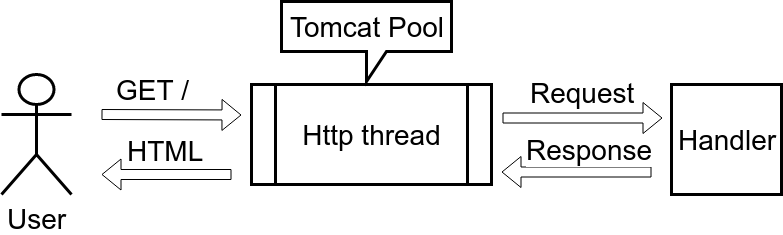

The diagram above was exported from draw.io. Its source (the exported page's mxGraphModel, read from the mxfile embedded in the PNG):
<mxGraphModel dx="1375" dy="735" grid="1" gridSize="10" guides="1" tooltips="1" connect="1" arrows="1" fold="1" page="1" pageScale="1" pageWidth="850" pageHeight="1100" math="0" shadow="0">
  <root>
    <mxCell id="0" />
    <mxCell id="1" parent="0" />
    <mxCell id="2" value="&lt;font style=&quot;font-size: 28px&quot;&gt;User&lt;/font&gt;" style="shape=umlActor;verticalLabelPosition=bottom;labelBackgroundColor=#ffffff;verticalAlign=top;html=1;outlineConnect=0;strokeWidth=3;" vertex="1" parent="1">
      <mxGeometry x="40" y="140" width="70" height="120" as="geometry" />
    </mxCell>
    <mxCell id="8" value="" style="shape=flexArrow;endArrow=classic;html=1;fillColor=#ffffff;" edge="1" parent="1">
      <mxGeometry width="50" height="50" relative="1" as="geometry">
        <mxPoint x="140" y="180" as="sourcePoint" />
        <mxPoint x="280" y="180.5" as="targetPoint" />
      </mxGeometry>
    </mxCell>
    <mxCell id="10" value="&lt;font style=&quot;font-size: 28px&quot;&gt;GET /&lt;br&gt;&lt;/font&gt;" style="text;html=1;resizable=0;points=[];align=center;verticalAlign=middle;labelBackgroundColor=#ffffff;" vertex="1" connectable="0" parent="8">
      <mxGeometry x="-0.5443" y="-4" relative="1" as="geometry">
        <mxPoint x="19" y="-29.5" as="offset" />
      </mxGeometry>
    </mxCell>
    <mxCell id="9" value="&lt;font style=&quot;font-size: 28px&quot;&gt;Http thread&lt;/font&gt;" style="shape=process;whiteSpace=wrap;html=1;strokeWidth=3;" vertex="1" parent="1">
      <mxGeometry x="290" y="150" width="240" height="100" as="geometry" />
    </mxCell>
    <mxCell id="11" value="" style="shape=flexArrow;endArrow=classic;html=1;fillColor=#ffffff;" edge="1" parent="1">
      <mxGeometry width="50" height="50" relative="1" as="geometry">
        <mxPoint x="541" y="183.5" as="sourcePoint" />
        <mxPoint x="701" y="183.5" as="targetPoint" />
      </mxGeometry>
    </mxCell>
    <mxCell id="12" value="&lt;font style=&quot;font-size: 28px&quot;&gt;Request&lt;/font&gt;" style="text;html=1;resizable=0;points=[];align=center;verticalAlign=middle;labelBackgroundColor=#ffffff;" vertex="1" connectable="0" parent="11">
      <mxGeometry x="0.4154" y="2" relative="1" as="geometry">
        <mxPoint x="-34" y="-24" as="offset" />
      </mxGeometry>
    </mxCell>
    <mxCell id="13" value="&lt;font style=&quot;font-size: 28px&quot;&gt;Handler&lt;/font&gt;" style="whiteSpace=wrap;html=1;aspect=fixed;strokeWidth=3;" vertex="1" parent="1">
      <mxGeometry x="710" y="150" width="110" height="110" as="geometry" />
    </mxCell>
    <mxCell id="14" value="" style="shape=flexArrow;endArrow=classic;html=1;fillColor=#ffffff;" edge="1" parent="1">
      <mxGeometry width="50" height="50" relative="1" as="geometry">
        <mxPoint x="690" y="237.5" as="sourcePoint" />
        <mxPoint x="540" y="237.5" as="targetPoint" />
      </mxGeometry>
    </mxCell>
    <mxCell id="15" value="&lt;font style=&quot;font-size: 28px&quot;&gt;Response&lt;/font&gt;" style="text;html=1;resizable=0;points=[];align=center;verticalAlign=middle;labelBackgroundColor=#ffffff;" vertex="1" connectable="0" parent="14">
      <mxGeometry x="0.4154" y="2" relative="1" as="geometry">
        <mxPoint x="43" y="-24.5" as="offset" />
      </mxGeometry>
    </mxCell>
    <mxCell id="16" value="" style="shape=flexArrow;endArrow=classic;html=1;fillColor=#ffffff;" edge="1" parent="1">
      <mxGeometry width="50" height="50" relative="1" as="geometry">
        <mxPoint x="270" y="240" as="sourcePoint" />
        <mxPoint x="140" y="240" as="targetPoint" />
      </mxGeometry>
    </mxCell>
    <mxCell id="17" value="&lt;font style=&quot;font-size: 28px&quot;&gt;HTML&lt;br&gt;&lt;/font&gt;" style="text;html=1;resizable=0;points=[];align=center;verticalAlign=middle;labelBackgroundColor=#ffffff;" vertex="1" connectable="0" parent="16">
      <mxGeometry x="-0.5443" y="-4" relative="1" as="geometry">
        <mxPoint x="-37" y="-20" as="offset" />
      </mxGeometry>
    </mxCell>
    <mxCell id="20" value="&lt;font style=&quot;font-size: 28px&quot;&gt;Tomcat Pool&lt;/font&gt;" style="shape=callout;whiteSpace=wrap;html=1;perimeter=calloutPerimeter;strokeWidth=3;rotation=0;" vertex="1" parent="1">
      <mxGeometry x="320" y="67" width="170" height="80" as="geometry" />
    </mxCell>
  </root>
</mxGraphModel>